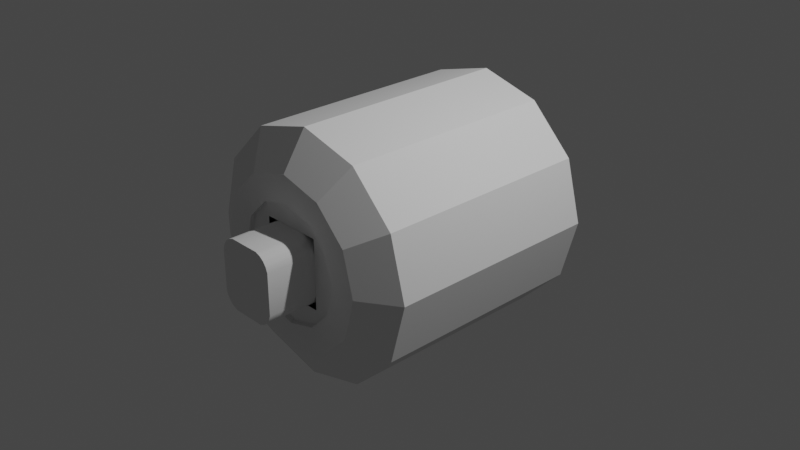 # Source: STMD2_INTERIOR.blend  (saved by Blender 3.1.7; exported with 4.5.12 LTS)
import bpy
from mathutils import Matrix  # noqa: F401  (used for matrix-valued properties, if any)

bpy.ops.wm.read_factory_settings(use_empty=True)
scene = bpy.context.scene
scene.name = 'Scene'

# ---- collections
col_collection = bpy.data.collections.new('Collection'); scene.collection.children.link(col_collection)

# ---- materials (node trees are filled in below, after node groups)
mat_main_002 = bpy.data.materials.new('main.002')
mat_main_002.use_transparent_shadow = False

# ---- material node trees

# ---- world
world_world = bpy.data.worlds.new('World'); scene.world = world_world
world_world.use_nodes = True; world_world.node_tree.nodes.clear()
_N = world_world.node_tree.nodes; _L = world_world.node_tree.links
n0 = _N.new('ShaderNodeOutputWorld'); n0.name = 'World Output'; n0.location = (300, 300)
n1 = _N.new('ShaderNodeBackground'); n1.name = 'Background'; n1.location = (10, 300)
n1.inputs[0].default_value = (0.05088, 0.05088, 0.05088, 1.0)
_L.new(n1.outputs[0], n0.inputs[0])
n0.is_active_output = True
world_world.color = (0.05088, 0.05088, 0.05088)
world_world.use_sun_shadow = False
world_world.sun_shadow_jitter_overblur = 0.0

# ---- cameras
cam_camera = bpy.data.cameras.new('Camera')
cam_camera.clip_end = 100.0
cam_camera.ortho_scale = 7.314

# ---- lights
light_light = bpy.data.lights.new('Light', 'POINT')
light_light.transmission_factor = 0.0
light_light.energy = 1000.0
light_light.shadow_soft_size = 0.1
light_light.shadow_maximum_resolution = 0.006
light_light.use_absolute_resolution = True

# ---- meshes
me_cutout01 = bpy.data.meshes.new('cutout01')
me_cutout01.from_pydata([(-0.2307, -0.2914, 0.3543), (-0.2307, 0.2811, 0.3543), (-0.2755, 0.2811, 0.3214), (-0.2755, 0.2811, 0.3214), (-0.2755, -0.2914, 0.3214), (-0.2307, -0.2914, 0.3543), (0.3084, -0.2914, -0.2767), (0.2755, 0.2811, -0.3214), (0.3084, 0.2811, -0.2767), (0.2755, -0.2914, -0.3214), (0.2755, 0.2811, -0.3214), (0.3084, -0.2914, -0.2767), (0.2307, 0.2811, 0.3543), (0.2755, -0.2914, 0.3214), (0.2755, 0.2811, 0.3214), (0.2307, -0.2914, 0.3543), (0.2755, -0.2914, 0.3214), (0.2307, 0.2811, 0.3543), (0.3295, -0.2914, -0.2201), (0.3084, 0.2811, -0.2767), (0.3295, 0.2811, -0.2201), (0.3084, -0.2914, -0.2767), (0.3084, 0.2811, -0.2767), (0.3295, -0.2914, -0.2201), (-0.1741, 0.2811, -0.3754), (-0.2307, -0.2914, -0.3543), (-0.2307, 0.2811, -0.3543), (-0.1741, -0.2914, -0.3754), (-0.2307, -0.2914, -0.3543), (-0.1741, 0.2811, -0.3754), (0.2755, 0.2811, -0.3214), (0.2307, -0.2914, -0.3543), (0.2307, 0.2811, -0.3543), (0.2755, -0.2914, -0.3214), (0.2307, -0.2914, -0.3543), (0.2755, 0.2811, -0.3214), (-0.3295, 0.2811, 0.2201), (-0.3295, -0.2914, -3.996e-08), (-0.3295, -0.2914, 0.2201), (-0.3295, 0.2811, 3.031e-08), (-0.3295, -0.2914, -3.996e-08), (-0.3295, 0.2811, 0.2201), (1.173e-10, 0.2811, -0.3754), (0.1741, -0.2914, -0.3754), (1.173e-10, -0.2914, -0.3754), (0.1741, 0.2811, -0.3754), (0.1741, -0.2914, -0.3754), (1.173e-10, 0.2811, -0.3754), (-0.3295, 0.2811, 3.031e-08), (0.3295, 0.2811, 3.031e-08), (1.173e-10, 0.2811, -0.3754), (1.173e-10, 0.2811, 0.3754), (-0.3084, -0.2914, 0.2767), (-0.2755, 0.2811, 0.3214), (-0.3084, 0.2811, 0.2767), (-0.2755, -0.2914, 0.3214), (-0.2755, 0.2811, 0.3214), (-0.3084, -0.2914, 0.2767), (0.3084, 0.2811, 0.2767), (0.2755, -0.2914, 0.3214), (0.3084, -0.2914, 0.2767), (0.2755, 0.2811, 0.3214), (0.2755, -0.2914, 0.3214), (0.3084, 0.2811, 0.2767), (-0.3084, 0.2811, -0.2767), (-0.2755, -0.2914, -0.3214), (-0.3084, -0.2914, -0.2767), (-0.2755, 0.2811, -0.3214), (-0.2755, -0.2914, -0.3214), (-0.3084, 0.2811, -0.2767), (-0.3295, -0.2914, -0.2201), (-0.3295, 0.2811, 3.031e-08), (-0.3295, 0.2811, -0.2201), (-0.3295, -0.2914, -3.996e-08), (-0.3295, 0.2811, 3.031e-08), (-0.3295, -0.2914, -0.2201), (0.3295, 0.2811, -0.2201), (0.3295, -0.2914, -3.996e-08), (0.3295, -0.2914, -0.2201), (0.3295, 0.2811, 3.031e-08), (0.3295, -0.2914, -3.996e-08), (0.3295, 0.2811, -0.2201), (0.3295, 0.2811, 0.2201), (0.3084, -0.2914, 0.2767), (0.3295, -0.2914, 0.2201), (0.3084, 0.2811, 0.2767), (0.3084, -0.2914, 0.2767), (0.3295, 0.2811, 0.2201), (-0.2307, 0.2811, -0.3543), (-0.2755, -0.2914, -0.3214), (-0.2755, 0.2811, -0.3214), (-0.2307, -0.2914, -0.3543), (-0.2755, -0.2914, -0.3214), (-0.2307, 0.2811, -0.3543), (1.173e-10, -0.2914, 0.3754), (0.1741, 0.2811, 0.3754), (1.173e-10, 0.2811, 0.3754), (0.1741, -0.2914, 0.3754), (0.1741, 0.2811, 0.3754), (1.173e-10, -0.2914, 0.3754), (-0.1741, -0.2914, 0.3754), (-0.1741, 0.2811, 0.3754), (-0.1741, -0.2914, 0.3754), (1.173e-10, 0.2811, 0.3754), (0.1741, 0.2811, 0.3754), (0.2307, -0.2914, 0.3543), (0.2307, 0.2811, 0.3543), (0.1741, -0.2914, 0.3754), (0.2307, -0.2914, 0.3543), (0.1741, 0.2811, 0.3754), (0.2307, 0.2811, -0.3543), (0.1741, -0.2914, -0.3754), (0.1741, 0.2811, -0.3754), (0.2307, -0.2914, -0.3543), (0.1741, -0.2914, -0.3754), (0.2307, 0.2811, -0.3543), (-0.2307, 0.2811, 0.3543), (-0.1741, -0.2914, 0.3754), (-0.1741, 0.2811, 0.3754), (-0.2307, -0.2914, 0.3543), (-0.1741, -0.2914, 0.3754), (-0.2307, 0.2811, 0.3543), (-0.3295, 0.2811, -0.2201), (-0.3084, -0.2914, -0.2767), (-0.3295, -0.2914, -0.2201), (-0.3084, 0.2811, -0.2767), (-0.3084, -0.2914, -0.2767), (-0.3295, 0.2811, -0.2201), (-0.3295, -0.2914, 0.2201), (-0.3084, 0.2811, 0.2767), (-0.3295, 0.2811, 0.2201), (-0.3084, -0.2914, 0.2767), (-0.3084, 0.2811, 0.2767), (-0.3295, -0.2914, 0.2201), (0.3295, -0.2914, 0.2201), (0.3295, 0.2811, 3.031e-08), (0.3295, 0.2811, 0.2201), (0.3295, -0.2914, -3.996e-08), (0.3295, 0.2811, 3.031e-08), (0.3295, -0.2914, 0.2201), (-0.3084, -0.2914, 0.2767), (-0.1741, -0.2914, 0.3754), (-0.2307, -0.2914, 0.3543), (-0.3084, -0.2914, 0.2767), (-0.2307, -0.2914, 0.3543), (-0.2755, -0.2914, 0.3214), (-0.1741, -0.2914, 0.3754), (-0.3084, -0.2914, 0.2767), (-0.3295, -0.2914, 0.2201), (1.173e-10, -0.2914, -0.3754), (-0.3295, -0.2914, -3.996e-08), (-0.3295, -0.2914, -0.2201), (-0.2307, -0.2914, -0.3543), (-0.3295, -0.2914, -0.2201), (-0.3084, -0.2914, -0.2767), (1.173e-10, -0.2914, 0.3754), (-0.3295, -0.2914, 0.2201), (-0.3295, -0.2914, -3.996e-08), (-0.3295, -0.2914, 0.2201), (-0.1741, -0.2914, 0.3754), (0.3295, -0.2914, 0.2201), (0.2307, -0.2914, 0.3543), (0.1741, -0.2914, 0.3754), (0.3295, -0.2914, 0.2201), (0.1741, -0.2914, 0.3754), (0.2307, -0.2914, 0.3543), (0.3084, -0.2914, 0.2767), (0.2755, -0.2914, 0.3214), (0.3295, -0.2914, -3.996e-08), (0.3295, -0.2914, 0.2201), (0.2307, -0.2914, 0.3543), (0.3295, -0.2914, 0.2201), (0.3084, -0.2914, 0.2767), (0.2307, -0.2914, -0.3543), (0.3084, -0.2914, -0.2767), (0.3295, -0.2914, -0.2201), (1.173e-10, -0.2914, -0.3754), (0.3295, -0.2914, -0.2201), (0.3295, -0.2914, -3.996e-08), (0.1741, -0.2914, -0.3754), (0.2307, -0.2914, -0.3543), (0.3295, -0.2914, -0.2201), (0.3084, -0.2914, -0.2767), (0.2307, -0.2914, -0.3543), (0.2755, -0.2914, -0.3214), (0.3295, -0.2914, -0.2201), (1.173e-10, -0.2914, -0.3754), (0.1741, -0.2914, -0.3754), (-0.3295, -0.2914, -0.2201), (-0.2307, -0.2914, -0.3543), (-0.1741, -0.2914, -0.3754), (-0.3295, -0.2914, -0.2201), (-0.1741, -0.2914, -0.3754), (-0.2307, -0.2914, -0.3543), (-0.3084, -0.2914, -0.2767), (-0.2755, -0.2914, -0.3214), (0.3084, 0.2811, 0.2767), (0.1741, 0.2811, 0.3754), (0.2307, 0.2811, 0.3543), (0.3084, 0.2811, 0.2767), (0.2307, 0.2811, 0.3543), (0.2755, 0.2811, 0.3214), (0.1741, 0.2811, 0.3754), (0.3084, 0.2811, 0.2767), (0.3295, 0.2811, 0.2201), (1.173e-10, 0.2811, -0.3754), (0.3295, 0.2811, 3.031e-08), (0.3295, 0.2811, -0.2201), (0.2307, 0.2811, -0.3543), (0.3295, 0.2811, -0.2201), (0.3084, 0.2811, -0.2767), (1.173e-10, 0.2811, 0.3754), (0.3295, 0.2811, 0.2201), (0.3295, 0.2811, 3.031e-08), (0.3295, 0.2811, 0.2201), (1.173e-10, 0.2811, 0.3754), (0.1741, 0.2811, 0.3754), (-0.3295, 0.2811, 0.2201), (-0.2307, 0.2811, 0.3543), (-0.1741, 0.2811, 0.3754), (-0.3295, 0.2811, 0.2201), (-0.1741, 0.2811, 0.3754), (-0.2307, 0.2811, 0.3543), (-0.3084, 0.2811, 0.2767), (-0.2755, 0.2811, 0.3214), (1.173e-10, 0.2811, 0.3754), (-0.3295, 0.2811, 3.031e-08), (-0.3295, 0.2811, 0.2201), (-0.2307, 0.2811, 0.3543), (-0.3295, 0.2811, 0.2201), (-0.3084, 0.2811, 0.2767), (-0.2307, 0.2811, -0.3543), (-0.3084, 0.2811, -0.2767), (-0.3295, 0.2811, -0.2201), (1.173e-10, 0.2811, -0.3754), (-0.3295, 0.2811, -0.2201), (-0.3295, 0.2811, 3.031e-08), (-0.1741, 0.2811, -0.3754), (-0.2307, 0.2811, -0.3543), (-0.3295, 0.2811, -0.2201), (-0.3084, 0.2811, -0.2767), (-0.2307, 0.2811, -0.3543), (-0.2755, 0.2811, -0.3214), (-0.3295, 0.2811, -0.2201), (1.173e-10, 0.2811, -0.3754), (-0.1741, 0.2811, -0.3754), (0.3295, 0.2811, -0.2201), (0.2307, 0.2811, -0.3543), (0.1741, 0.2811, -0.3754), (0.3295, 0.2811, -0.2201), (0.1741, 0.2811, -0.3754), (0.2307, 0.2811, -0.3543), (0.3084, 0.2811, -0.2767), (0.2755, 0.2811, -0.3214), (0.3295, -0.2914, -3.996e-08), (-0.3295, -0.2914, -3.996e-08), (1.173e-10, -0.2914, -0.3754), (1.173e-10, -0.2914, 0.3754), (-0.1741, 0.2811, -0.3754), (-0.1741, -0.2914, -0.3754), (-0.1741, 0.2811, -0.3754), (1.173e-10, -0.2914, -0.3754)], [], [(0, 1, 2), (4, 5, 3), (7, 8, 6), (10, 11, 9), (13, 14, 12), (16, 17, 15), (19, 20, 18), (22, 23, 21), (25, 26, 24), (28, 29, 27), (31, 32, 30), (34, 35, 33), (37, 38, 36), (40, 41, 39), (43, 44, 42), (46, 47, 45), (49, 50, 48), (49, 48, 51), (53, 54, 52), (56, 57, 55), (59, 60, 58), (62, 63, 61), (65, 66, 64), (68, 69, 67), (71, 72, 70), (74, 75, 73), (77, 78, 76), (80, 81, 79), (83, 84, 82), (86, 87, 85), (89, 90, 88), (92, 93, 91), (95, 96, 94), (98, 99, 97), (100, 94, 96), (102, 103, 101), (105, 106, 104), (108, 109, 107), (111, 112, 110), (114, 115, 113), (117, 118, 116), (120, 121, 119), (123, 124, 122), (126, 127, 125), (129, 130, 128), (132, 133, 131), (135, 136, 134), (138, 139, 137), (141, 142, 140), (144, 145, 143), (147, 148, 146), (150, 151, 149), (153, 154, 152), (156, 157, 155), (155, 159, 158), (161, 162, 160), (164, 155, 163), (166, 167, 165), (168, 169, 155), (171, 172, 170), (174, 175, 173), (177, 178, 176), (180, 181, 179), (183, 184, 182), (186, 187, 185), (189, 190, 188), (192, 186, 191), (194, 195, 193), (197, 198, 196), (200, 201, 199), (203, 204, 202), (206, 207, 205), (209, 210, 208), (212, 213, 211), (215, 216, 214), (218, 219, 217), (221, 215, 220), (223, 224, 222), (226, 227, 225), (229, 230, 228), (232, 233, 231), (235, 236, 234), (238, 239, 237), (241, 242, 240), (244, 245, 243), (247, 248, 246), (250, 244, 249), (252, 253, 251), (255, 256, 254), (255, 254, 257), (258, 42, 44), (260, 261, 259)])
_uv = me_cutout01.uv_layers.new(name='UVMap')
_uv.uv.foreach_set('vector', [0.1028, 0.8543, 0.1028, 0.8415, 0.08841, 0.8415, 0.08841, 0.8543, 0.1028, 0.8543, 0.08841, 0.8415, 0.4137, 0.8415, 0.3993, 0.8415, 0.3993, 0.8543, 0.4137, 0.8415, 0.3993, 0.8543, 0.4137, 0.8543, 0.2391, 0.8543, 0.2391, 0.8415, 0.2247, 0.8415, 0.2391, 0.8543, 0.2247, 0.8415, 0.2247, 0.8543, 0.3993, 0.8415, 0.3836, 0.8415, 0.3836, 0.8543, 0.3993, 0.8415, 0.3836, 0.8543, 0.3993, 0.8543, 0.55, 0.8543, 0.55, 0.8415, 0.5343, 0.8415, 0.55, 0.8543, 0.5343, 0.8415, 0.5343, 0.8543, 0.4281, 0.8543, 0.4281, 0.8415, 0.4137, 0.8415, 0.4281, 0.8543, 0.4137, 0.8415, 0.4137, 0.8543, 0.001108, 0.8543, 0.05829, 0.8543, 0.05829, 0.8415, 0.001108, 0.8543, 0.05829, 0.8415, 0.001108, 0.8415, 0.4438, 0.8543, 0.4891, 0.8543, 0.4891, 0.8415, 0.4438, 0.8543, 0.4891, 0.8415, 0.4438, 0.8415, 0.3264, 0.8415, 0.4891, 0.8415, 0.001108, 0.8415, 0.3264, 0.8415, 0.001108, 0.8415, 0.1638, 0.8415, 0.08841, 0.8415, 0.07398, 0.8415, 0.07398, 0.8543, 0.08841, 0.8415, 0.07398, 0.8543, 0.08841, 0.8543, 0.2391, 0.8543, 0.2536, 0.8543, 0.2536, 0.8415, 0.2391, 0.8543, 0.2536, 0.8415, 0.2391, 0.8415, 0.5644, 0.8543, 0.5789, 0.8543, 0.5789, 0.8415, 0.5644, 0.8543, 0.5789, 0.8415, 0.5644, 0.8415, 0.6517, 0.8415, 0.5945, 0.8415, 0.5945, 0.8543, 0.6517, 0.8415, 0.5945, 0.8543, 0.6517, 0.8543, 0.3264, 0.8543, 0.3836, 0.8543, 0.3836, 0.8415, 0.3264, 0.8543, 0.3836, 0.8415, 0.3264, 0.8415, 0.2536, 0.8543, 0.2692, 0.8543, 0.2692, 0.8415, 0.2536, 0.8543, 0.2692, 0.8415, 0.2536, 0.8415, 0.5644, 0.8543, 0.5644, 0.8415, 0.55, 0.8415, 0.5644, 0.8543, 0.55, 0.8415, 0.55, 0.8543, 0.209, 0.8415, 0.1638, 0.8415, 0.1638, 0.8543, 0.209, 0.8415, 0.1638, 0.8543, 0.209, 0.8543, 0.1185, 0.8543, 0.1638, 0.8543, 0.1638, 0.8415, 0.1185, 0.8543, 0.1638, 0.8415, 0.1185, 0.8415, 0.2247, 0.8543, 0.2247, 0.8415, 0.209, 0.8415, 0.2247, 0.8543, 0.209, 0.8415, 0.209, 0.8543, 0.4438, 0.8543, 0.4438, 0.8415, 0.4281, 0.8415, 0.4438, 0.8543, 0.4281, 0.8415, 0.4281, 0.8543, 0.1185, 0.8543, 0.1185, 0.8415, 0.1028, 0.8415, 0.1185, 0.8543, 0.1028, 0.8415, 0.1028, 0.8543, 0.5789, 0.8543, 0.5945, 0.8543, 0.5945, 0.8415, 0.5789, 0.8543, 0.5945, 0.8415, 0.5789, 0.8415, 0.07398, 0.8415, 0.05829, 0.8415, 0.05829, 0.8543, 0.07398, 0.8415, 0.05829, 0.8543, 0.07398, 0.8543, 0.3264, 0.8415, 0.2692, 0.8415, 0.2692, 0.8543, 0.3264, 0.8415, 0.2692, 0.8543, 0.3264, 0.8543, 0.1185, 0.8543, 0.1028, 0.8543, 0.07398, 0.8543, 0.1028, 0.8543, 0.08841, 0.8543, 0.07398, 0.8543, 0.07398, 0.8543, 0.05829, 0.8543, 0.1185, 0.8543, 0.001108, 0.8543, 0.5945, 0.8543, 0.4891, 0.8543, 0.5945, 0.8543, 0.5789, 0.8543, 0.55, 0.8543, 0.05829, 0.8543, 0.001108, 0.8543, 0.1638, 0.8543, 0.1638, 0.8543, 0.1185, 0.8543, 0.05829, 0.8543, 0.2247, 0.8543, 0.209, 0.8543, 0.2692, 0.8543, 0.209, 0.8543, 0.1638, 0.8543, 0.2692, 0.8543, 0.2536, 0.8543, 0.2391, 0.8543, 0.2247, 0.8543, 0.3264, 0.8543, 0.2692, 0.8543, 0.1638, 0.8543, 0.2692, 0.8543, 0.2536, 0.8543, 0.2247, 0.8543, 0.3993, 0.8543, 0.3836, 0.8543, 0.4281, 0.8543, 0.3836, 0.8543, 0.3264, 0.8543, 0.4891, 0.8543, 0.4281, 0.8543, 0.3836, 0.8543, 0.4438, 0.8543, 0.4281, 0.8543, 0.4137, 0.8543, 0.3993, 0.8543, 0.4891, 0.8543, 0.4438, 0.8543, 0.3836, 0.8543, 0.55, 0.8543, 0.5343, 0.8543, 0.5945, 0.8543, 0.5343, 0.8543, 0.4891, 0.8543, 0.5945, 0.8543, 0.5789, 0.8543, 0.5644, 0.8543, 0.55, 0.8543, 0.209, 0.8415, 0.2247, 0.8415, 0.2536, 0.8415, 0.2247, 0.8415, 0.2391, 0.8415, 0.2536, 0.8415, 0.2536, 0.8415, 0.2692, 0.8415, 0.209, 0.8415, 0.3264, 0.8415, 0.3836, 0.8415, 0.4891, 0.8415, 0.3836, 0.8415, 0.3993, 0.8415, 0.4281, 0.8415, 0.2692, 0.8415, 0.3264, 0.8415, 0.1638, 0.8415, 0.1638, 0.8415, 0.209, 0.8415, 0.2692, 0.8415, 0.1028, 0.8415, 0.1185, 0.8415, 0.05829, 0.8415, 0.1185, 0.8415, 0.1638, 0.8415, 0.05829, 0.8415, 0.07398, 0.8415, 0.08841, 0.8415, 0.1028, 0.8415, 0.001108, 0.8415, 0.05829, 0.8415, 0.1638, 0.8415, 0.05829, 0.8415, 0.07398, 0.8415, 0.1028, 0.8415, 0.5789, 0.8415, 0.5945, 0.8415, 0.55, 0.8415, 0.5945, 0.8415, 0.001108, 0.8415, 0.4891, 0.8415, 0.55, 0.8415, 0.5945, 0.8415, 0.5343, 0.8415, 0.55, 0.8415, 0.5644, 0.8415, 0.5789, 0.8415, 0.4891, 0.8415, 0.5343, 0.8415, 0.5945, 0.8415, 0.4281, 0.8415, 0.4438, 0.8415, 0.3836, 0.8415, 0.4438, 0.8415, 0.4891, 0.8415, 0.3836, 0.8415, 0.3993, 0.8415, 0.4137, 0.8415, 0.4281, 0.8415, 0.001108, 0.8543, 0.4891, 0.8543, 0.3264, 0.8543, 0.001108, 0.8543, 0.3264, 0.8543, 0.1638, 0.8543, 0.5343, 0.8415, 0.4891, 0.8415, 0.4891, 0.8543, 0.5343, 0.8415, 0.4891, 0.8543, 0.5343, 0.8543])
me_cutout01.materials.append(mat_main_002)
me_cutout01.use_remesh_fix_poles = True
me_cutout01.use_remesh_preserve_attributes = False
me_cutout01.update()
me_cutout01.normals_split_custom_set([tuple(v) for v in zip(*[iter([-0.4778, -0.0296, 0.878, -0.4752, -6.787e-06, 0.8799, -0.7043, 0.03221, 0.7092, -0.7071, 7.144e-06, 0.7071, -0.4778, -0.02958, 0.878, -0.7043, 0.03223, 0.7092, 0.7071, 1.001e-05, -0.7071, 0.878, 0.02959, -0.4778, 0.8799, 5.09e-05, -0.4752, 0.7071, 1.607e-06, -0.7071, 0.8799, -9.097e-06, -0.4752, 0.7092, -0.03222, -0.7043, 0.7071, -5.469e-06, 0.7071, 0.6964, 0.06178, 0.7149, 0.4752, -1.741e-05, 0.8799, 0.7071, 1.873e-05, 0.7071, 0.4752, 4.804e-06, 0.8799, 0.485, -0.05672, 0.8727, 0.8799, 5.255e-06, -0.4752, 0.9826, 0.03985, -0.1814, 0.9842, 7.316e-06, -0.1772, 0.8799, -5.791e-05, -0.4752, 0.9842, -6.704e-06, -0.1772, 0.8811, -0.03112, -0.4719, -0.4752, 2.166e-06, -0.8799, -0.463, 0.05864, -0.8844, -0.1772, -6.165e-07, -0.9842, -0.4752, 6.836e-07, -0.8799, -0.1772, -2.507e-06, -0.9842, -0.1929, -0.07506, -0.9783, 0.4778, -0.0296, -0.878, 0.4752, -6.439e-06, -0.8799, 0.7043, 0.03221, -0.7092, 0.4778, -0.02958, -0.878, 0.7043, 0.03223, -0.7092, 0.7071, 7.297e-06, -0.7071, -1.0, 3.486e-08, 0.0, -0.9842, 8.516e-06, 0.1772, -0.9842, 0.0864, 0.1547, -1.0, 0.0, 0.0, -0.9842, 0.08639, 0.1547, -1.0, 0.0, 0.0, 0.1536, -0.08842, -0.9842, 0.0, 1.041e-07, -1.0, 0.0, 1.041e-07, -1.0, 0.1536, -0.08842, -0.9842, 0.0, 1.041e-07, -1.0, 0.1772, -8.403e-06, -0.9842, 0.0, 1.0, 0.0, 0.0, 1.0, 0.0, 0.0, 1.0, 0.0, 0.0, 1.0, 0.0, 0.0, 1.0, 0.0, 0.0, 1.0, 0.0, -0.7071, 9.743e-06, 0.7071, -0.878, 0.02959, 0.4778, -0.8799, -1.543e-06, 0.4752, -0.7071, 1.523e-06, 0.7071, -0.8799, -9.089e-06, 0.4752, -0.7092, -0.03222, 0.7043, 0.7149, -0.06177, 0.6964, 0.8799, 6.569e-06, 0.4752, 0.8727, 0.05672, 0.485, 0.7149, -0.06177, 0.6964, 0.8727, 0.05672, 0.485, 0.7071, -7.307e-06, 0.7071, -0.7149, -0.06173, -0.6965, -0.8799, 6.676e-06, -0.4752, -0.8727, 0.05672, -0.485, -0.7149, -0.06175, -0.6965, -0.8727, 0.05672, -0.485, -0.7071, -7.166e-06, -0.7071, -1.0, -3.486e-08, 0.0, -0.9842, 0.05454, -0.1686, -0.9842, 9.09e-07, -0.1772, -1.0, 0.0, 0.0, -0.9842, -6.364e-06, -0.1772, -1.0, 0.0, 0.0, 1.0, -3.486e-08, 0.0, 0.9842, 8.494e-06, -0.1772, 0.9842, 0.0864, -0.1547, 1.0, 0.0, 0.0, 0.9842, 0.08639, -0.1547, 1.0, 0.0, 0.0, 0.8844, -0.05868, 0.463, 0.9842, 8.51e-06, 0.1772, 0.9784, 0.07508, 0.1928, 0.8844, -0.05868, 0.463, 0.9784, 0.07508, 0.1928, 0.8799, -6.771e-06, 0.4752, -0.7071, -5.256e-06, -0.7071, -0.6964, 0.06178, -0.7149, -0.4752, -1.717e-05, -0.8799, -0.7071, 1.899e-05, -0.7071, -0.4752, 5.102e-06, -0.8799, -0.485, -0.05672, -0.8727, 0.1772, -1.469e-05, 0.9842, 0.0, -1.041e-07, 1.0, 0.0, -1.041e-07, 1.0, 0.1772, -2.862e-05, 0.9842, 0.0, -1.041e-07, 1.0, 0.1685, -0.05483, 0.9842, -0.1536, -0.08842, 0.9842, 0.0, -1.041e-07, 1.0, 0.0, -1.041e-07, 1.0, -0.1536, -0.08842, 0.9842, 0.0, -1.041e-07, 1.0, -0.1772, -8.608e-06, 0.9842, 0.4752, 1.914e-06, 0.8799, 0.463, 0.05864, 0.8844, 0.1772, -8.959e-07, 0.9842, 0.4752, 4.983e-07, 0.8799, 0.1772, -2.716e-06, 0.9842, 0.1929, -0.07506, 0.9783, 0.1815, -0.03985, -0.9826, 0.1772, -8.359e-06, -0.9842, 0.4719, 0.03111, -0.8811, 0.1815, -0.03983, -0.9826, 0.4719, 0.03113, -0.8811, 0.4752, 6.754e-06, -0.8799, -0.1815, -0.03985, 0.9826, -0.1772, -8.571e-06, 0.9842, -0.4719, 0.03111, 0.8811, -0.1815, -0.03983, 0.9826, -0.4719, 0.03113, 0.8811, -0.4752, 6.472e-06, 0.8799, -0.8844, -0.05868, -0.463, -0.9842, 8.505e-06, -0.1772, -0.9784, 0.07508, -0.1928, -0.8844, -0.05868, -0.463, -0.9784, 0.07508, -0.1928, -0.8799, -6.631e-06, -0.4752, -0.8799, 5.077e-06, 0.4752, -0.9826, 0.03985, 0.1814, -0.9842, 7.214e-06, 0.1772, -0.8799, -5.795e-05, 0.4752, -0.9842, -6.661e-06, 0.1772, -0.8811, -0.03112, 0.4719, 1.0, 3.486e-08, 0.0, 0.9842, 0.05454, 0.1686, 0.9842, 9.313e-07, 0.1772, 1.0, 0.0, 0.0, 0.9842, -6.364e-06, 0.1772, 1.0, 0.0, 0.0, 0.1661, -0.9842, 0.06183, -0.1297, -0.9904, -0.04828, 0.04829, -0.9904, 0.1297, -0.1297, -0.9904, -0.04829, 0.08932, -0.9886, 0.1215, 0.0483, -0.9904, 0.1297, 0.0482, -0.9904, 0.1298, -1.354e-05, -0.9842, 0.1772, 0.1661, -0.9842, 0.06183, 0.0, -1.0, 0.0, -0.06177, -0.9842, 0.1661, 0.0, -1.0, 0.0, -0.06175, -0.9842, 0.1661, -0.08202, -0.9904, 0.1115, -0.1297, -0.9904, 0.04829, 4.537e-06, -0.9842, 0.1772, 0.0, -1.0, 0.0, 0.0, -1.0, 0.0, 0.0, -1.0, 0.0, 0.1661, -0.9842, 0.06182, -3.04e-06, -0.9842, 0.1772, 0.1297, -0.9904, -0.04829, 0.1772, -0.9842, 1.365e-05, 0.06175, -0.9842, -0.1661, 0.1772, -0.9842, -1.48e-05, 0.0, -1.0, 0.0, 0.06176, -0.9842, -0.1661, 0.082, -0.9904, -0.1115, 0.1215, -0.9886, -0.08932, 0.1297, -0.9904, -0.0483, 0.0, -1.0, 0.0, 0.06177, -0.9842, -0.1661, 0.0, -1.0, 0.0, 0.06181, -0.9842, -0.1661, 0.08202, -0.9904, -0.1115, 0.1297, -0.9904, -0.04829, -0.04829, -0.9904, -0.1297, -1.364e-05, -0.9842, -0.1772, -0.1115, -0.9904, -0.08202, -4.537e-06, -0.9842, -0.1772, 0.0, -1.0, 0.0, 0.0, -1.0, 0.0, -0.1115, -0.9904, -0.08202, -1.48e-05, -0.9842, -0.1772, -0.1661, -0.9842, -0.06184, -0.1115, -0.9904, -0.08201, -0.08937, -0.9886, -0.1214, -0.0483, -0.9904, -0.1297, 0.0, -1.0, 0.0, -0.1661, -0.9842, -0.06182, 3.032e-06, -0.9842, -0.1772, -0.1297, -0.9904, 0.04829, -0.1772, -0.9842, -1.367e-05, -0.06175, -0.9842, 0.1661, -0.1772, -0.9842, 1.48e-05, 0.0, -1.0, 0.0, -0.06176, -0.9842, 0.1661, -0.082, -0.9904, 0.1115, -0.1215, -0.9886, 0.08932, -0.1297, -0.9904, 0.0483, 0.1772, 0.9842, -4.087e-06, -0.1115, 0.9904, 0.08202, 0.08202, 0.9904, -0.1115, -0.1115, 0.9904, 0.082, 0.1215, 0.9886, -0.08932, 0.08201, 0.9904, -0.1115, 0.08202, 0.9904, -0.1115, 0.06182, 0.9842, -0.1661, 0.1772, 0.9842, -8.352e-06, 0.0, 1.0, 0.0, -1.137e-05, 0.9842, -0.1772, 0.0, 1.0, 0.0, -5.592e-06, 0.9842, -0.1772, -0.04828, 0.9904, -0.1297, -0.1115, 0.9904, -0.08202, 0.06181, 0.9842, -0.1661, 0.0, 1.0, 0.0, 0.0, 1.0, 0.0, 0.0, 1.0, 0.0, 0.1772, 0.9842, -6.899e-06, 0.06183, 0.9842, -0.1661, 0.1115, 0.9904, 0.08202, 0.1661, 0.9842, 0.06182, 8.382e-06, 0.9842, 0.1772, 0.1661, 0.9842, 0.06181, 0.0, 1.0, 0.0, -1.007e-05, 0.9842, 0.1772, 0.04829, 0.9904, 0.1297, 0.08932, 0.9886, 0.1215, 0.1115, 0.9904, 0.08201, 0.0, 1.0, 0.0, 1.137e-05, 0.9842, 0.1772, 0.0, 1.0, 0.0, 5.584e-06, 0.9842, 0.1772, 0.04828, 0.9904, 0.1297, 0.1115, 0.9904, 0.08202, -0.08201, 0.9904, 0.1115, -0.06182, 0.9842, 0.1661, -0.1297, 0.9904, 0.04828, -0.06181, 0.9842, 0.1661, 0.0, 1.0, 0.0, 0.0, 1.0, 0.0, -0.1297, 0.9904, 0.04828, -0.06182, 0.9842, 0.1661, -0.1772, 0.9842, -1.79e-05, -0.1297, 0.9904, 0.0483, -0.1215, 0.9886, 0.08932, -0.08201, 0.9904, 0.1115, 0.0, 1.0, 0.0, -0.1772, 0.9842, 6.899e-06, -0.06183, 0.9842, 0.1661, -0.1115, 0.9904, -0.08202, -0.1661, 0.9842, -0.06182, -8.397e-06, 0.9842, -0.1772, -0.1661, 0.9842, -0.06181, 0.0, 1.0, 0.0, 1.007e-05, 0.9842, -0.1772, -0.04829, 0.9904, -0.1297, -0.08932, 0.9886, -0.1215, -0.1115, 0.9904, -0.08201, 0.0, -1.0, 0.0, 0.0, -1.0, 0.0, 0.0, -1.0, 0.0, 0.0, -1.0, 0.0, 0.0, -1.0, 0.0, 0.0, -1.0, 0.0, -0.1772, -1.449e-05, -0.9842, 0.0, 1.041e-07, -1.0, 0.0, 1.041e-07, -1.0, -0.1772, -2.841e-05, -0.9842, 0.0, 1.041e-07, -1.0, -0.1685, -0.05483, -0.9842])] * 3)])
me_cutout06 = bpy.data.meshes.new('cutout06')
me_cutout06.from_pydata([(-0.2307, -0.2914, 0.3543), (-0.2307, 0.2811, 0.3543), (-0.2755, 0.2811, 0.3214), (-0.2755, 0.2811, 0.3214), (-0.2755, -0.2914, 0.3214), (-0.2307, -0.2914, 0.3543), (0.3084, -0.2914, -0.2767), (0.2755, 0.2811, -0.3214), (0.3084, 0.2811, -0.2767), (0.2755, -0.2914, -0.3214), (0.2755, 0.2811, -0.3214), (0.3084, -0.2914, -0.2767), (0.2307, 0.2811, 0.3543), (0.2755, -0.2914, 0.3214), (0.2755, 0.2811, 0.3214), (0.2307, -0.2914, 0.3543), (0.2755, -0.2914, 0.3214), (0.2307, 0.2811, 0.3543), (0.3295, -0.2914, -0.2201), (0.3084, 0.2811, -0.2767), (0.3295, 0.2811, -0.2201), (0.3084, -0.2914, -0.2767), (0.3084, 0.2811, -0.2767), (0.3295, -0.2914, -0.2201), (-0.1741, 0.2811, -0.3754), (-0.2307, -0.2914, -0.3543), (-0.2307, 0.2811, -0.3543), (-0.1741, -0.2914, -0.3754), (-0.2307, -0.2914, -0.3543), (-0.1741, 0.2811, -0.3754), (0.2755, 0.2811, -0.3214), (0.2307, -0.2914, -0.3543), (0.2307, 0.2811, -0.3543), (0.2755, -0.2914, -0.3214), (0.2307, -0.2914, -0.3543), (0.2755, 0.2811, -0.3214), (-0.3295, 0.2811, 0.2201), (-0.3295, -0.2914, -3.996e-08), (-0.3295, -0.2914, 0.2201), (-0.3295, 0.2811, 3.031e-08), (-0.3295, -0.2914, -3.996e-08), (-0.3295, 0.2811, 0.2201), (1.173e-10, 0.2811, -0.3754), (0.1741, -0.2914, -0.3754), (1.173e-10, -0.2914, -0.3754), (0.1741, 0.2811, -0.3754), (0.1741, -0.2914, -0.3754), (1.173e-10, 0.2811, -0.3754), (-0.3295, 0.2811, 3.031e-08), (0.3295, 0.2811, 3.031e-08), (1.173e-10, 0.2811, -0.3754), (1.173e-10, 0.2811, 0.3754), (-0.3084, -0.2914, 0.2767), (-0.2755, 0.2811, 0.3214), (-0.3084, 0.2811, 0.2767), (-0.2755, -0.2914, 0.3214), (-0.2755, 0.2811, 0.3214), (-0.3084, -0.2914, 0.2767), (0.3084, 0.2811, 0.2767), (0.2755, -0.2914, 0.3214), (0.3084, -0.2914, 0.2767), (0.2755, 0.2811, 0.3214), (0.2755, -0.2914, 0.3214), (0.3084, 0.2811, 0.2767), (-0.3084, 0.2811, -0.2767), (-0.2755, -0.2914, -0.3214), (-0.3084, -0.2914, -0.2767), (-0.2755, 0.2811, -0.3214), (-0.2755, -0.2914, -0.3214), (-0.3084, 0.2811, -0.2767), (-0.3295, -0.2914, -0.2201), (-0.3295, 0.2811, 3.031e-08), (-0.3295, 0.2811, -0.2201), (-0.3295, -0.2914, -3.996e-08), (-0.3295, 0.2811, 3.031e-08), (-0.3295, -0.2914, -0.2201), (0.3295, 0.2811, -0.2201), (0.3295, -0.2914, -3.996e-08), (0.3295, -0.2914, -0.2201), (0.3295, 0.2811, 3.031e-08), (0.3295, -0.2914, -3.996e-08), (0.3295, 0.2811, -0.2201), (0.3295, 0.2811, 0.2201), (0.3084, -0.2914, 0.2767), (0.3295, -0.2914, 0.2201), (0.3084, 0.2811, 0.2767), (0.3084, -0.2914, 0.2767), (0.3295, 0.2811, 0.2201), (-0.2307, 0.2811, -0.3543), (-0.2755, -0.2914, -0.3214), (-0.2755, 0.2811, -0.3214), (-0.2307, -0.2914, -0.3543), (-0.2755, -0.2914, -0.3214), (-0.2307, 0.2811, -0.3543), (1.173e-10, -0.2914, 0.3754), (0.1741, 0.2811, 0.3754), (1.173e-10, 0.2811, 0.3754), (0.1741, -0.2914, 0.3754), (0.1741, 0.2811, 0.3754), (1.173e-10, -0.2914, 0.3754), (1.173e-10, 0.2811, 0.3754), (-0.1741, -0.2914, 0.3754), (-0.1741, 0.2811, 0.3754), (-0.1741, -0.2914, 0.3754), (0.1741, 0.2811, 0.3754), (0.2307, -0.2914, 0.3543), (0.2307, 0.2811, 0.3543), (0.1741, -0.2914, 0.3754), (0.2307, -0.2914, 0.3543), (0.1741, 0.2811, 0.3754), (0.2307, 0.2811, -0.3543), (0.1741, -0.2914, -0.3754), (0.1741, 0.2811, -0.3754), (0.2307, -0.2914, -0.3543), (0.1741, -0.2914, -0.3754), (0.2307, 0.2811, -0.3543), (-0.2307, 0.2811, 0.3543), (-0.1741, -0.2914, 0.3754), (-0.1741, 0.2811, 0.3754), (-0.2307, -0.2914, 0.3543), (-0.1741, -0.2914, 0.3754), (-0.2307, 0.2811, 0.3543), (-0.3295, 0.2811, -0.2201), (-0.3084, -0.2914, -0.2767), (-0.3295, -0.2914, -0.2201), (-0.3084, 0.2811, -0.2767), (-0.3084, -0.2914, -0.2767), (-0.3295, 0.2811, -0.2201), (-0.3295, -0.2914, 0.2201), (-0.3084, 0.2811, 0.2767), (-0.3295, 0.2811, 0.2201), (-0.3084, -0.2914, 0.2767), (-0.3084, 0.2811, 0.2767), (-0.3295, -0.2914, 0.2201), (0.3295, -0.2914, 0.2201), (0.3295, 0.2811, 3.031e-08), (0.3295, 0.2811, 0.2201), (0.3295, -0.2914, -3.996e-08), (0.3295, 0.2811, 3.031e-08), (0.3295, -0.2914, 0.2201), (-0.3084, -0.2914, 0.2767), (-0.1741, -0.2914, 0.3754), (-0.2307, -0.2914, 0.3543), (-0.3084, -0.2914, 0.2767), (-0.2307, -0.2914, 0.3543), (-0.2755, -0.2914, 0.3214), (-0.1741, -0.2914, 0.3754), (-0.3084, -0.2914, 0.2767), (-0.3295, -0.2914, 0.2201), (1.173e-10, -0.2914, -0.3754), (-0.3295, -0.2914, -3.996e-08), (-0.3295, -0.2914, -0.2201), (-0.2307, -0.2914, -0.3543), (-0.3295, -0.2914, -0.2201), (-0.3084, -0.2914, -0.2767), (1.173e-10, -0.2914, 0.3754), (-0.3295, -0.2914, 0.2201), (-0.3295, -0.2914, -3.996e-08), (-0.3295, -0.2914, 0.2201), (1.173e-10, -0.2914, 0.3754), (-0.1741, -0.2914, 0.3754), (0.3295, -0.2914, 0.2201), (0.2307, -0.2914, 0.3543), (0.1741, -0.2914, 0.3754), (0.3295, -0.2914, 0.2201), (0.1741, -0.2914, 0.3754), (0.2307, -0.2914, 0.3543), (0.3084, -0.2914, 0.2767), (0.2755, -0.2914, 0.3214), (0.3295, -0.2914, -3.996e-08), (0.3295, -0.2914, 0.2201), (0.2307, -0.2914, 0.3543), (0.3295, -0.2914, 0.2201), (0.3084, -0.2914, 0.2767), (0.2307, -0.2914, -0.3543), (0.3084, -0.2914, -0.2767), (0.3295, -0.2914, -0.2201), (1.173e-10, -0.2914, -0.3754), (0.3295, -0.2914, -0.2201), (0.3295, -0.2914, -3.996e-08), (0.1741, -0.2914, -0.3754), (0.2307, -0.2914, -0.3543), (0.3295, -0.2914, -0.2201), (0.3084, -0.2914, -0.2767), (0.2307, -0.2914, -0.3543), (0.2755, -0.2914, -0.3214), (0.3295, -0.2914, -0.2201), (1.173e-10, -0.2914, -0.3754), (0.1741, -0.2914, -0.3754), (-0.3295, -0.2914, -0.2201), (-0.2307, -0.2914, -0.3543), (-0.1741, -0.2914, -0.3754), (-0.3295, -0.2914, -0.2201), (-0.1741, -0.2914, -0.3754), (-0.2307, -0.2914, -0.3543), (-0.3084, -0.2914, -0.2767), (-0.2755, -0.2914, -0.3214), (0.3084, 0.2811, 0.2767), (0.1741, 0.2811, 0.3754), (0.2307, 0.2811, 0.3543), (0.3084, 0.2811, 0.2767), (0.2307, 0.2811, 0.3543), (0.2755, 0.2811, 0.3214), (0.1741, 0.2811, 0.3754), (0.3084, 0.2811, 0.2767), (0.3295, 0.2811, 0.2201), (1.173e-10, 0.2811, -0.3754), (0.3295, 0.2811, 3.031e-08), (0.3295, 0.2811, -0.2201), (0.2307, 0.2811, -0.3543), (0.3295, 0.2811, -0.2201), (0.3084, 0.2811, -0.2767), (0.3295, 0.2811, 0.2201), (0.3295, 0.2811, 0.2201), (1.173e-10, 0.2811, 0.3754), (0.1741, 0.2811, 0.3754), (-0.3295, 0.2811, 0.2201), (-0.2307, 0.2811, 0.3543), (-0.1741, 0.2811, 0.3754), (-0.3295, 0.2811, 0.2201), (-0.1741, 0.2811, 0.3754), (-0.2307, 0.2811, 0.3543), (-0.3084, 0.2811, 0.2767), (-0.2755, 0.2811, 0.3214), (-0.3295, 0.2811, 0.2201), (-0.2307, 0.2811, 0.3543), (-0.3295, 0.2811, 0.2201), (-0.3084, 0.2811, 0.2767), (-0.2307, 0.2811, -0.3543), (-0.3084, 0.2811, -0.2767), (-0.3295, 0.2811, -0.2201), (1.173e-10, 0.2811, -0.3754), (-0.3295, 0.2811, -0.2201), (-0.3295, 0.2811, 3.031e-08), (-0.1741, 0.2811, -0.3754), (-0.2307, 0.2811, -0.3543), (-0.3295, 0.2811, -0.2201), (-0.3084, 0.2811, -0.2767), (-0.2307, 0.2811, -0.3543), (-0.2755, 0.2811, -0.3214), (-0.3295, 0.2811, -0.2201), (1.173e-10, 0.2811, -0.3754), (-0.1741, 0.2811, -0.3754), (0.3295, 0.2811, -0.2201), (0.2307, 0.2811, -0.3543), (0.1741, 0.2811, -0.3754), (0.3295, 0.2811, -0.2201), (0.1741, 0.2811, -0.3754), (0.2307, 0.2811, -0.3543), (0.3084, 0.2811, -0.2767), (0.2755, 0.2811, -0.3214), (1.173e-10, -0.2914, -0.3754), (1.173e-10, -0.2914, -0.3754), (-0.1741, 0.2811, -0.3754), (-0.1741, -0.2914, -0.3754), (-0.1741, 0.2811, -0.3754)], [], [(0, 1, 2), (4, 5, 3), (7, 8, 6), (10, 11, 9), (13, 14, 12), (16, 17, 15), (19, 20, 18), (22, 23, 21), (25, 26, 24), (28, 29, 27), (31, 32, 30), (34, 35, 33), (37, 38, 36), (40, 41, 39), (43, 44, 42), (46, 47, 45), (49, 50, 48), (49, 48, 51), (53, 54, 52), (56, 57, 55), (59, 60, 58), (62, 63, 61), (65, 66, 64), (68, 69, 67), (71, 72, 70), (74, 75, 73), (77, 78, 76), (80, 81, 79), (83, 84, 82), (86, 87, 85), (89, 90, 88), (92, 93, 91), (95, 96, 94), (98, 99, 97), (101, 99, 100), (103, 96, 102), (105, 106, 104), (108, 109, 107), (111, 112, 110), (114, 115, 113), (117, 118, 116), (120, 121, 119), (123, 124, 122), (126, 127, 125), (129, 130, 128), (132, 133, 131), (135, 136, 134), (138, 139, 137), (141, 142, 140), (144, 145, 143), (147, 148, 146), (150, 151, 149), (153, 154, 152), (156, 157, 155), (159, 160, 158), (162, 163, 161), (165, 159, 164), (167, 168, 166), (169, 170, 155), (172, 173, 171), (175, 176, 174), (178, 179, 177), (181, 182, 180), (184, 185, 183), (187, 188, 186), (190, 191, 189), (193, 187, 192), (195, 196, 194), (198, 199, 197), (201, 202, 200), (204, 205, 203), (207, 208, 206), (210, 211, 209), (212, 49, 51), (214, 215, 213), (217, 218, 216), (220, 214, 219), (222, 223, 221), (48, 224, 51), (226, 227, 225), (229, 230, 228), (232, 233, 231), (235, 236, 234), (238, 239, 237), (241, 242, 240), (244, 245, 243), (247, 241, 246), (249, 250, 248), (157, 251, 169), (157, 169, 155), (253, 47, 252), (255, 44, 254)])
_uv = me_cutout06.uv_layers.new(name='UVMap')
_uv.uv.foreach_set('vector', [0.1028, 0.8543, 0.1028, 0.8415, 0.08841, 0.8415, 0.08841, 0.8543, 0.1028, 0.8543, 0.08841, 0.8415, 0.4137, 0.8415, 0.3993, 0.8415, 0.3993, 0.8543, 0.4137, 0.8415, 0.3993, 0.8543, 0.4137, 0.8543, 0.2391, 0.8543, 0.2391, 0.8415, 0.2247, 0.8415, 0.2391, 0.8543, 0.2247, 0.8415, 0.2247, 0.8543, 0.3993, 0.8415, 0.3836, 0.8415, 0.3836, 0.8543, 0.3993, 0.8415, 0.3836, 0.8543, 0.3993, 0.8543, 0.55, 0.8543, 0.55, 0.8415, 0.5343, 0.8415, 0.55, 0.8543, 0.5343, 0.8415, 0.5343, 0.8543, 0.4281, 0.8543, 0.4281, 0.8415, 0.4137, 0.8415, 0.4281, 0.8543, 0.4137, 0.8415, 0.4137, 0.8543, 0.001108, 0.8543, 0.05829, 0.8543, 0.05829, 0.8415, 0.001108, 0.8543, 0.05829, 0.8415, 0.001108, 0.8415, 0.4438, 0.8543, 0.4891, 0.8543, 0.4891, 0.8415, 0.4438, 0.8543, 0.4891, 0.8415, 0.4438, 0.8415, 0.3264, 0.8415, 0.4891, 0.8415, 0.001108, 0.8415, 0.3264, 0.8415, 0.001108, 0.8415, 0.1638, 0.8415, 0.08841, 0.8415, 0.07398, 0.8415, 0.07398, 0.8543, 0.08841, 0.8415, 0.07398, 0.8543, 0.08841, 0.8543, 0.2391, 0.8543, 0.2536, 0.8543, 0.2536, 0.8415, 0.2391, 0.8543, 0.2536, 0.8415, 0.2391, 0.8415, 0.5644, 0.8543, 0.5789, 0.8543, 0.5789, 0.8415, 0.5644, 0.8543, 0.5789, 0.8415, 0.5644, 0.8415, 0.6517, 0.8415, 0.5945, 0.8415, 0.5945, 0.8543, 0.6517, 0.8415, 0.5945, 0.8543, 0.6517, 0.8543, 0.3264, 0.8543, 0.3836, 0.8543, 0.3836, 0.8415, 0.3264, 0.8543, 0.3836, 0.8415, 0.3264, 0.8415, 0.2536, 0.8543, 0.2692, 0.8543, 0.2692, 0.8415, 0.2536, 0.8543, 0.2692, 0.8415, 0.2536, 0.8415, 0.5644, 0.8543, 0.5644, 0.8415, 0.55, 0.8415, 0.5644, 0.8543, 0.55, 0.8415, 0.55, 0.8543, 0.209, 0.8415, 0.1638, 0.8415, 0.1638, 0.8543, 0.209, 0.8415, 0.1638, 0.8543, 0.209, 0.8543, 0.1185, 0.8543, 0.1638, 0.8543, 0.1638, 0.8415, 0.1185, 0.8543, 0.1638, 0.8415, 0.1185, 0.8415, 0.2247, 0.8543, 0.2247, 0.8415, 0.209, 0.8415, 0.2247, 0.8543, 0.209, 0.8415, 0.209, 0.8543, 0.4438, 0.8543, 0.4438, 0.8415, 0.4281, 0.8415, 0.4438, 0.8543, 0.4281, 0.8415, 0.4281, 0.8543, 0.1185, 0.8543, 0.1185, 0.8415, 0.1028, 0.8415, 0.1185, 0.8543, 0.1028, 0.8415, 0.1028, 0.8543, 0.5789, 0.8543, 0.5945, 0.8543, 0.5945, 0.8415, 0.5789, 0.8543, 0.5945, 0.8415, 0.5789, 0.8415, 0.07398, 0.8415, 0.05829, 0.8415, 0.05829, 0.8543, 0.07398, 0.8415, 0.05829, 0.8543, 0.07398, 0.8543, 0.3264, 0.8415, 0.2692, 0.8415, 0.2692, 0.8543, 0.3264, 0.8415, 0.2692, 0.8543, 0.3264, 0.8543, 0.1185, 0.8543, 0.1028, 0.8543, 0.07398, 0.8543, 0.1028, 0.8543, 0.08841, 0.8543, 0.07398, 0.8543, 0.07398, 0.8543, 0.05829, 0.8543, 0.1185, 0.8543, 0.001108, 0.8543, 0.5945, 0.8543, 0.4891, 0.8543, 0.5945, 0.8543, 0.5789, 0.8543, 0.55, 0.8543, 0.05829, 0.8543, 0.001108, 0.8543, 0.1638, 0.8543, 0.1638, 0.8543, 0.1185, 0.8543, 0.05829, 0.8543, 0.2247, 0.8543, 0.209, 0.8543, 0.2692, 0.8543, 0.209, 0.8543, 0.1638, 0.8543, 0.2692, 0.8543, 0.2536, 0.8543, 0.2391, 0.8543, 0.2247, 0.8543, 0.3264, 0.8543, 0.2692, 0.8543, 0.1638, 0.8543, 0.2692, 0.8543, 0.2536, 0.8543, 0.2247, 0.8543, 0.3993, 0.8543, 0.3836, 0.8543, 0.4281, 0.8543, 0.3836, 0.8543, 0.3264, 0.8543, 0.4891, 0.8543, 0.4281, 0.8543, 0.3836, 0.8543, 0.4438, 0.8543, 0.4281, 0.8543, 0.4137, 0.8543, 0.3993, 0.8543, 0.4891, 0.8543, 0.4438, 0.8543, 0.3836, 0.8543, 0.55, 0.8543, 0.5343, 0.8543, 0.5945, 0.8543, 0.5343, 0.8543, 0.4891, 0.8543, 0.5945, 0.8543, 0.5789, 0.8543, 0.5644, 0.8543, 0.55, 0.8543, 0.209, 0.8415, 0.2247, 0.8415, 0.2536, 0.8415, 0.2247, 0.8415, 0.2391, 0.8415, 0.2536, 0.8415, 0.2536, 0.8415, 0.2692, 0.8415, 0.209, 0.8415, 0.3264, 0.8415, 0.3836, 0.8415, 0.4891, 0.8415, 0.3836, 0.8415, 0.3993, 0.8415, 0.4281, 0.8415, 0.2692, 0.8415, 0.3264, 0.8415, 0.1638, 0.8415, 0.1638, 0.8415, 0.209, 0.8415, 0.2692, 0.8415, 0.1028, 0.8415, 0.1185, 0.8415, 0.05829, 0.8415, 0.1185, 0.8415, 0.1638, 0.8415, 0.05829, 0.8415, 0.07398, 0.8415, 0.08841, 0.8415, 0.1028, 0.8415, 0.001108, 0.8415, 0.05829, 0.8415, 0.1638, 0.8415, 0.05829, 0.8415, 0.07398, 0.8415, 0.1028, 0.8415, 0.5789, 0.8415, 0.5945, 0.8415, 0.55, 0.8415, 0.5945, 0.8415, 0.001108, 0.8415, 0.4891, 0.8415, 0.55, 0.8415, 0.5945, 0.8415, 0.5343, 0.8415, 0.55, 0.8415, 0.5644, 0.8415, 0.5789, 0.8415, 0.4891, 0.8415, 0.5343, 0.8415, 0.5945, 0.8415, 0.4281, 0.8415, 0.4438, 0.8415, 0.3836, 0.8415, 0.4438, 0.8415, 0.4891, 0.8415, 0.3836, 0.8415, 0.3993, 0.8415, 0.4137, 0.8415, 0.4281, 0.8415, 0.001108, 0.8543, 0.4891, 0.8543, 0.3264, 0.8543, 0.001108, 0.8543, 0.3264, 0.8543, 0.1638, 0.8543, 0.5343, 0.8415, 0.4891, 0.8415, 0.4891, 0.8543, 0.5343, 0.8415, 0.4891, 0.8543, 0.5343, 0.8543])
me_cutout06.materials.append(mat_main_002)
me_cutout06.use_remesh_fix_poles = True
me_cutout06.use_remesh_preserve_attributes = False
me_cutout06.update()
me_cutout06.normals_split_custom_set([tuple(v) for v in zip(*[iter([-0.4778, -0.0296, 0.878, -0.4752, -6.787e-06, 0.8799, -0.7043, 0.03221, 0.7092, -0.7071, 7.086e-06, 0.7071, -0.4778, -0.02958, 0.878, -0.7043, 0.03223, 0.7092, 0.7071, 1.001e-05, -0.7071, 0.878, 0.02959, -0.4778, 0.8799, 5.09e-05, -0.4752, 0.7071, 1.607e-06, -0.7071, 0.8799, -9.097e-06, -0.4752, 0.7092, -0.03222, -0.7043, 0.7071, -5.469e-06, 0.7071, 0.6964, 0.06178, 0.7149, 0.4752, -1.741e-05, 0.8799, 0.7071, 1.867e-05, 0.7071, 0.4752, 4.746e-06, 0.8799, 0.485, -0.05672, 0.8727, 0.8799, 5.255e-06, -0.4752, 0.9826, 0.03985, -0.1814, 0.9842, 7.316e-06, -0.1772, 0.8799, -5.791e-05, -0.4752, 0.9842, -6.704e-06, -0.1772, 0.8811, -0.03112, -0.4719, -0.4752, 2.166e-06, -0.8799, -0.463, 0.05864, -0.8844, -0.1772, -6.147e-07, -0.9842, -0.4752, 6.789e-07, -0.8799, -0.1772, -2.507e-06, -0.9842, -0.1929, -0.07506, -0.9783, 0.4778, -0.0296, -0.878, 0.4752, -6.439e-06, -0.8799, 0.7043, 0.03221, -0.7092, 0.4778, -0.02958, -0.878, 0.7043, 0.03223, -0.7092, 0.7071, 7.239e-06, -0.7071, -1.0, -8.342e-08, 0.0, -0.9842, 8.4e-06, 0.1772, -0.9842, 0.0864, 0.1547, -1.0, 1.183e-07, 0.0, -0.9842, 0.08639, 0.1547, -1.0, 1.183e-07, 0.0, 0.1536, -0.08842, -0.9842, 0.0, 1.041e-07, -1.0, 0.0, 1.041e-07, -1.0, 0.1536, -0.08842, -0.9842, 0.0, 1.041e-07, -1.0, 0.1772, -8.403e-06, -0.9842, 0.0, 1.0, 0.0, 0.0, 1.0, 0.0, 0.0, 1.0, 0.0, 0.0, 1.0, 0.0, 0.0, 1.0, 0.0, 0.0, 1.0, 0.0, -0.7071, 9.743e-06, 0.7071, -0.878, 0.02959, 0.4778, -0.8799, -1.543e-06, 0.4752, -0.7071, 1.523e-06, 0.7071, -0.8799, -9.089e-06, 0.4752, -0.7092, -0.03222, 0.7043, 0.7149, -0.06177, 0.6964, 0.8799, 6.569e-06, 0.4752, 0.8727, 0.05672, 0.485, 0.7149, -0.06177, 0.6964, 0.8727, 0.05672, 0.485, 0.7071, -7.307e-06, 0.7071, -0.7149, -0.06173, -0.6965, -0.8799, 6.676e-06, -0.4752, -0.8727, 0.05672, -0.485, -0.7149, -0.06175, -0.6965, -0.8727, 0.05672, -0.485, -0.7071, -7.166e-06, -0.7071, -1.0, 8.342e-08, 0.0, -0.9842, 0.05454, -0.1686, -0.9842, 1.021e-06, -0.1772, -1.0, -1.183e-07, 0.0, -0.9842, -6.48e-06, -0.1772, -1.0, -1.183e-07, 0.0, 1.0, -3.486e-08, 0.0, 0.9842, 8.494e-06, -0.1772, 0.9842, 0.0864, -0.1547, 1.0, 0.0, 0.0, 0.9842, 0.08639, -0.1547, 1.0, 0.0, 0.0, 0.8844, -0.05868, 0.463, 0.9842, 8.404e-06, 0.1772, 0.9784, 0.07508, 0.1928, 0.8844, -0.05868, 0.463, 0.9784, 0.07508, 0.1928, 0.8799, -6.665e-06, 0.4752, -0.7071, -5.256e-06, -0.7071, -0.6964, 0.06178, -0.7149, -0.4752, -1.717e-05, -0.8799, -0.7071, 1.893e-05, -0.7071, -0.4752, 5.06e-06, -0.8799, -0.485, -0.05672, -0.8727, 0.1772, -1.469e-05, 0.9842, 0.0, -1.041e-07, 1.0, 0.0, -1.041e-07, 1.0, 0.1772, -2.869e-05, 0.9842, 0.0, -1.041e-07, 1.0, 0.1685, -0.05483, 0.9842, -0.1536, -0.08842, 0.9842, 0.0, -1.041e-07, 1.0, 0.0, -1.041e-07, 1.0, -0.1536, -0.08842, 0.9842, 0.0, -1.041e-07, 1.0, -0.1772, -8.608e-06, 0.9842, 0.4752, 1.914e-06, 0.8799, 0.463, 0.05864, 0.8844, 0.1772, -8.903e-07, 0.9842, 0.4752, 4.936e-07, 0.8799, 0.1772, -2.716e-06, 0.9842, 0.1929, -0.07506, 0.9783, 0.1815, -0.03985, -0.9826, 0.1772, -8.359e-06, -0.9842, 0.4719, 0.03111, -0.8811, 0.1815, -0.03983, -0.9826, 0.4719, 0.03113, -0.8811, 0.4752, 6.754e-06, -0.8799, -0.1815, -0.03985, 0.9826, -0.1772, -8.571e-06, 0.9842, -0.4719, 0.03111, 0.8811, -0.1815, -0.03983, 0.9826, -0.4719, 0.03113, 0.8811, -0.4752, 6.472e-06, 0.8799, -0.8844, -0.05868, -0.463, -0.9842, 8.505e-06, -0.1772, -0.9784, 0.07508, -0.1928, -0.8844, -0.05868, -0.463, -0.9784, 0.07508, -0.1928, -0.8799, -6.631e-06, -0.4752, -0.8799, 5.184e-06, 0.4752, -0.9826, 0.03985, 0.1814, -0.9842, 7.32e-06, 0.1772, -0.8799, -5.805e-05, 0.4752, -0.9842, -6.767e-06, 0.1772, -0.8811, -0.03112, 0.4719, 1.0, 3.486e-08, 0.0, 0.9842, 0.05454, 0.1686, 0.9842, 9.313e-07, 0.1772, 1.0, 0.0, 0.0, 0.9842, -6.364e-06, 0.1772, 1.0, 0.0, 0.0, 0.1661, -0.9842, 0.06183, -0.1297, -0.9904, -0.04828, 0.04829, -0.9904, 0.1297, -0.1297, -0.9904, -0.0483, 0.08932, -0.9886, 0.1215, 0.0483, -0.9904, 0.1297, 0.0482, -0.9904, 0.1298, -1.346e-05, -0.9842, 0.1772, 0.1661, -0.9842, 0.06183, 0.0, -1.0, 0.0, -0.06177, -0.9842, 0.1661, 0.0, -1.0, 0.0, -0.06181, -0.9842, 0.1661, -0.08202, -0.9904, 0.1115, -0.1297, -0.9904, 0.04829, 4.537e-06, -0.9842, 0.1772, 0.0, -1.0, 0.0, 0.0, -1.0, 0.0, 0.0, -1.0, -2.754e-07, 0.1661, -0.9842, 0.06182, -3.055e-06, -0.9842, 0.1772, 0.1297, -0.9904, -0.04829, 0.1772, -0.9842, 1.354e-05, 0.06175, -0.9842, -0.1661, 0.1772, -0.9842, -1.48e-05, 0.0, -1.0, 0.0, 0.06176, -0.9842, -0.1661, 0.082, -0.9904, -0.1115, 0.1215, -0.9886, -0.08932, 0.1297, -0.9904, -0.0483, 0.0, -1.0, 0.0, 0.06177, -0.9842, -0.1661, 0.0, -1.0, 0.0, 0.06181, -0.9842, -0.1661, 0.08202, -0.9904, -0.1115, 0.1297, -0.9904, -0.04829, -0.04829, -0.9904, -0.1297, -1.364e-05, -0.9842, -0.1772, -0.1115, -0.9904, -0.08202, -4.537e-06, -0.9842, -0.1772, 0.0, -1.0, 0.0, 0.0, -1.0, 0.0, -0.1115, -0.9904, -0.08202, -1.47e-05, -0.9842, -0.1772, -0.1661, -0.9842, -0.06184, -0.1116, -0.9904, -0.08196, -0.08932, -0.9886, -0.1215, -0.0483, -0.9904, -0.1297, 0.0, -1.0, 2.754e-07, -0.1661, -0.9842, -0.06182, 3.04e-06, -0.9842, -0.1772, -0.1297, -0.9904, 0.04829, -0.1772, -0.9842, -1.366e-05, -0.06175, -0.9842, 0.1661, -0.1772, -0.9842, 1.48e-05, 0.0, -1.0, 0.0, -0.06176, -0.9842, 0.1661, -0.082, -0.9904, 0.1115, -0.1215, -0.9886, 0.08932, -0.1297, -0.9904, 0.0483, 0.1772, 0.9842, -4.098e-06, -0.1115, 0.9904, 0.08202, 0.08202, 0.9904, -0.1115, -0.1115, 0.9904, 0.082, 0.1215, 0.9886, -0.08932, 0.08201, 0.9904, -0.1115, 0.08202, 0.9904, -0.1115, 0.06182, 0.9842, -0.1661, 0.1772, 0.9842, -9.701e-06, 0.0, 1.0, 0.0, -1.135e-05, 0.9842, -0.1772, 0.0, 1.0, 0.0, -5.584e-06, 0.9842, -0.1772, -0.04828, 0.9904, -0.1297, -0.1115, 0.9904, -0.08202, 0.06181, 0.9842, -0.1661, 0.0, 1.0, 0.0, 0.0, 1.0, 0.0, 0.0, 1.0, -2.754e-07, 0.1772, 0.9842, -7.175e-06, 0.06183, 0.9842, -0.1661, 0.1115, 0.9904, 0.08202, 0.1661, 0.9842, 0.06182, 8.367e-06, 0.9842, 0.1772, 0.1661, 0.9842, 0.06181, 0.0, 1.0, -5.509e-07, -1.007e-05, 0.9842, 0.1772, 0.04829, 0.9904, 0.1297, 0.08932, 0.9886, 0.1215, 0.1115, 0.9904, 0.08201, 0.0, 1.0, 0.0, 1.135e-05, 0.9842, 0.1772, 0.0, 1.0, 0.0, 5.584e-06, 0.9842, 0.1772, 0.04828, 0.9904, 0.1297, 0.1115, 0.9904, 0.08202, -0.08201, 0.9904, 0.1115, -0.06182, 0.9842, 0.1661, -0.1297, 0.9904, 0.04828, -0.06181, 0.9842, 0.1661, 0.0, 1.0, 0.0, 0.0, 1.0, 0.0, -0.1297, 0.9904, 0.04829, -0.06182, 0.9842, 0.1661, -0.1772, 0.9842, -1.656e-05, -0.1297, 0.9904, 0.0483, -0.1215, 0.9886, 0.08932, -0.08201, 0.9904, 0.1115, 0.0, 1.0, 2.754e-07, -0.1772, 0.9842, 7.175e-06, -0.06183, 0.9842, 0.1661, -0.1115, 0.9904, -0.08202, -0.1661, 0.9842, -0.06182, -8.382e-06, 0.9842, -0.1772, -0.1661, 0.9842, -0.06181, 0.0, 1.0, 5.509e-07, 1.007e-05, 0.9842, -0.1772, -0.04829, 0.9904, -0.1297, -0.08932, 0.9886, -0.1215, -0.1115, 0.9904, -0.08201, 0.0, -1.0, 0.0, 0.0, -1.0, 0.0, 0.0, -1.0, 0.0, 0.0, -1.0, 0.0, 0.0, -1.0, 0.0, 0.0, -1.0, 0.0, -0.1772, -1.449e-05, -0.9842, 0.0, 1.041e-07, -1.0, 0.0, 1.041e-07, -1.0, -0.1772, -2.848e-05, -0.9842, 0.0, 1.041e-07, -1.0, -0.1685, -0.05483, -0.9842])] * 3)])
me_shellcollider_collider = bpy.data.meshes.new('shellCollider.collider')
me_shellcollider_collider.from_pydata([(1.136, 1.233, 0.6559), (1.312, 1.233, -4.009e-07), (0.6559, -1.169, 1.136), (-3.037e-07, -1.169, 1.312), (0.6559, 1.233, 1.136), (2.08e-07, 1.486, -0.9205), (3.015e-07, 1.233, -1.312), (0.6559, 1.233, -1.136), (0.4602, 1.486, -0.7971), (-0.9205, -1.425, 3.96e-07), (-1.312, -1.169, 2.096e-07), (-1.136, -1.169, 0.6559), (-0.7971, -1.425, 0.4602), (-1.312, 1.233, -1.02e-06), (-1.136, 1.233, -0.6559), (-0.7971, 1.486, -0.4602), (-0.9205, 1.486, -1.022e-06), (-0.6559, 1.233, -1.136), (-1.136, -1.169, -0.6559), (-0.7971, -1.425, -0.4602), (-0.4602, -1.425, -0.7971), (-0.6559, -1.169, -1.136), (-1.422e-07, -1.425, 0.6323), (0.3162, -1.425, 0.5476), (0.3162, -1.372, 0.5476), (-1.465e-07, -1.372, 0.6323), (-0.4602, 1.486, -0.7971), (3.157e-07, -1.169, -1.312), (2.244e-07, -1.425, -0.9205), (0.4602, -1.425, -0.7971), (0.6559, -1.169, -1.136), (-0.6559, -1.169, 1.136), (-2.102e-07, -1.425, 0.9205), (-0.4602, -1.425, 0.7971), (1.136, 1.233, -0.6559), (-0.6559, 1.233, 1.136), (-3.179e-07, 1.233, 1.312), (-2.266e-07, 1.486, 0.9205), (-0.4602, 1.486, 0.7971), (-1.136, 1.233, 0.6559), (-0.7971, 1.486, 0.4602), (0.7971, 1.486, 0.4602), (0.4602, 1.486, 0.7971), (0.9205, 1.486, -5.873e-07), (0.7971, 1.486, -0.4602), (-0.3162, 1.486, 0.5476), (-0.5476, 1.486, 0.3162), (-0.5476, 1.465, 0.3162), (-0.3162, 1.465, 0.5476), (0.4602, -1.425, 0.7971), (1.312, -1.169, 8.291e-07), (0.9205, -1.425, 8.307e-07), (0.7971, -1.425, 0.4602), (1.136, -1.169, 0.6559), (0.7971, -1.425, -0.4602), (1.136, -1.169, -0.6559), (-0.5476, -1.425, 0.3162), (-0.6323, -1.425, 4.641e-07), (-1.586e-07, 1.486, 0.6323), (0.3162, 1.486, 0.5476), (0.5476, 1.486, 0.3162), (0.6323, 1.486, -6.554e-07), (0.5476, 1.486, -0.3162), (0.3162, 1.486, -0.5476), (1.4e-07, 1.486, -0.6323), (-0.3162, -1.425, 0.5476), (0.3162, -1.425, -0.5476), (0.5476, -1.425, -0.3162), (-0.5476, -1.425, -0.3162), (-0.3162, -1.425, -0.5476), (-0.6323, 1.486, -9.539e-07), (-0.3162, 1.486, -0.5476), (-0.5476, 1.486, -0.3162), (0.5476, -1.425, 0.3162), (0.6323, -1.425, 7.626e-07), (1.564e-07, -1.425, -0.6323), (-0.3162, -1.372, 0.5476), (-0.5476, -1.372, 0.3162), (1.521e-07, -1.372, -0.6323), (0.3162, -1.372, -0.5476), (-0.6323, -1.372, 4.515e-07), (-0.5476, -1.372, -0.3162), (0.5476, -1.372, 0.3162), (-0.3162, -1.372, -0.5476), (0.6323, -1.372, 7.501e-07), (0.5476, -1.372, -0.3162), (-0.3162, 1.465, -0.5476), (-0.5476, 1.465, -0.3162), (0.5476, 1.465, 0.3162), (0.6323, 1.465, -6.396e-07), (-0.6323, 1.465, -9.382e-07), (0.5476, 1.465, -0.3162), (0.3162, 1.465, -0.5476), (-1.558e-07, 1.465, 0.6323), (0.3162, 1.465, 0.5476), (1.428e-07, 1.465, -0.6323), (-0.3298, -1.372, 0.3739), (-0.3298, -1.372, -0.3739), (0.3298, -1.372, -0.3739), (0.3298, -1.372, 0.3739), (-0.3298, 1.465, 0.3739), (0.3298, 1.465, 0.3739), (0.3298, 1.465, -0.3739), (-0.3298, 1.465, -0.3739)], [], [(17, 21, 27, 6), (5, 8, 44, 43, 41, 42, 37, 38, 40, 16, 70, 46, 45, 58, 59, 60, 61, 62, 63, 64, 71, 72, 15, 26), (41, 43, 1, 0), (26, 15, 14, 17), (4, 42, 41, 0), (35, 31, 11, 39), (11, 12, 9, 10), (94, 88, 60, 59), (4, 0, 53, 2), (43, 44, 34, 1), (40, 38, 35, 39), (9, 19, 18, 10), (24, 25, 22, 23), (15, 16, 13, 14), (11, 10, 13, 39), (88, 89, 61, 60), (80, 81, 68, 57), (5, 26, 17, 6), (77, 76, 96, 97, 80), (34, 55, 50, 1), (14, 18, 21, 17), (85, 84, 74, 67), (44, 8, 7, 34), (76, 77, 56, 65), (16, 40, 39, 13), (48, 93, 58, 45), (37, 42, 4, 36), (77, 80, 57, 56), (12, 11, 31, 33), (25, 76, 65, 22), (89, 88, 94, 101, 102, 91), (86, 87, 72, 71), (95, 86, 71, 64), (83, 78, 75, 69), (78, 83, 81, 80, 97, 98, 99, 96, 76, 25, 24, 82, 84, 85, 79), (7, 30, 55, 34), (29, 30, 27, 28), (16, 15, 72, 70), (35, 38, 37, 36), (7, 8, 5, 6), (52, 53, 50, 51), (20, 21, 18, 19), (35, 36, 3, 31), (93, 94, 59, 58), (51, 50, 55, 54), (90, 47, 46, 70), (87, 90, 70, 72), (52, 49, 2, 53), (54, 55, 30, 29), (47, 48, 45, 46), (2, 3, 36, 4), (32, 33, 31, 3), (28, 27, 21, 20), (32, 49, 23, 22), (14, 13, 10, 18), (78, 79, 66, 75), (92, 95, 64, 63), (22, 65, 56, 57, 68, 69, 75, 66, 67, 74, 73, 23, 49, 52, 51, 54, 29, 28, 20, 19, 9, 12, 33, 32), (82, 24, 23, 73), (89, 91, 62, 61), (32, 3, 2, 49), (79, 85, 67, 66), (84, 82, 73, 74), (7, 6, 27, 30), (95, 92, 91, 102, 103, 100, 101, 94, 93, 48, 47, 90, 87, 86), (81, 83, 69, 68), (0, 1, 50, 53), (91, 92, 63, 62)])
me_shellcollider_collider.use_remesh_fix_poles = True
me_shellcollider_collider.use_remesh_preserve_attributes = False
me_shellcollider_collider.update()

# ---- objects
ob_light = bpy.data.objects.new('Light', light_light)
ob_camera = bpy.data.objects.new('Camera', cam_camera)
ob_freeiva = bpy.data.objects.new('FreeIva', None)
ob_cutout01 = bpy.data.objects.new('cutout01', me_cutout01)
ob_cutout02 = bpy.data.objects.new('cutout02', me_cutout06)
ob_shellcollider = bpy.data.objects.new('shellCollider', me_shellcollider_collider)

# ---- transforms, parenting, visibility, modifiers, constraints
ob_light.location = (4.076, 1.005, 5.904)
ob_light.rotation_euler = (0.6503, 0.05522, 1.866)
ob_light.lock_rotations_4d = False
ob_light.empty_display_type = 'ARROWS'
ob_light.color = (0.0, 0.0, 0.0, 0.0)
ob_light.lineart.crease_threshold = 0.0
ob_camera.location = (7.359, -6.926, 4.958)
ob_camera.rotation_euler = (1.109, 0.0, 0.8149)
ob_camera.lock_rotations_4d = False
ob_camera.empty_display_type = 'ARROWS'
ob_camera.color = (0.0, 0.0, 0.0, 0.0)
ob_camera.display_type = 'WIRE'
ob_camera.lineart.crease_threshold = 0.0
ob_freeiva.location = (0.0, 0.0, 0.0)
ob_freeiva.rotation_mode = 'QUATERNION'
ob_freeiva.rotation_quaternion = (1.0, 0.0, 0.0, 0.0)
ob_cutout01.parent = ob_freeiva
ob_cutout01.location = (0.0, -1.612, 0.0)
ob_cutout01.rotation_mode = 'QUATERNION'
ob_cutout01.rotation_quaternion = (3.246e-07, 4.068e-14, -1.0, 0.0)
ob_cutout02.parent = ob_freeiva
ob_cutout02.location = (0.0, 1.561, 0.0)
ob_cutout02.rotation_mode = 'QUATERNION'
ob_cutout02.rotation_quaternion = (6.718e-08, -1.0, 0.0, -2.809e-07)
ob_shellcollider.parent = ob_freeiva
ob_shellcollider.location = (0.0, 0.0, 0.0)
ob_shellcollider.rotation_mode = 'QUATERNION'
ob_shellcollider.rotation_quaternion = (1.0, 0.0, 0.0, 0.0)

# ---- collection membership
col_collection.objects.link(ob_light)
col_collection.objects.link(ob_camera)
col_collection.objects.link(ob_freeiva)
col_collection.objects.link(ob_cutout01)
col_collection.objects.link(ob_cutout02)
col_collection.objects.link(ob_shellcollider)

# ---- scene / render settings (as saved in the file)
scene.camera = ob_camera
scene.frame_start = 1; scene.frame_end = 250; scene.frame_set(1)
scene.render.engine = 'BLENDER_EEVEE_NEXT'
scene.cycles.sampling_pattern = 'TABULATED_SOBOL'
scene.cycles.use_light_tree = False
scene.view_settings.view_transform = 'Filmic'
bpy.context.view_layer.update()
